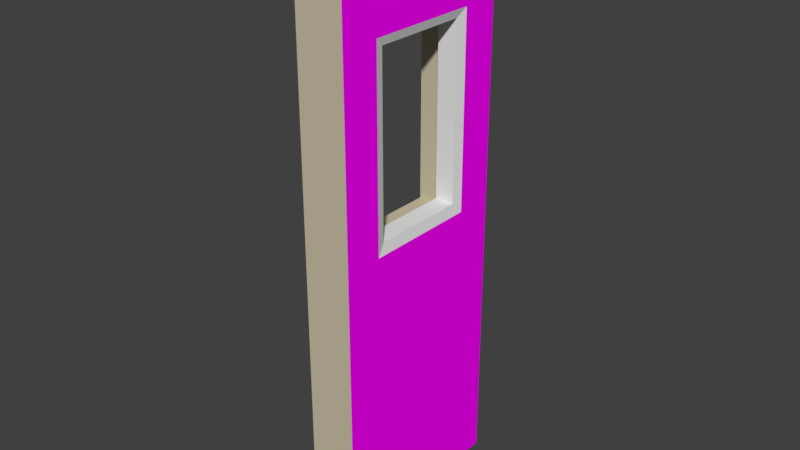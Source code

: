 # Source: Wall_Windowr_1x3x0.25.blend  (saved by Blender 2.78.0; exported with 4.5.12 LTS)
import bpy
from mathutils import Matrix  # noqa: F401  (used for matrix-valued properties, if any)

bpy.ops.wm.read_factory_settings(use_empty=True)
scene = bpy.context.scene
scene.name = 'Scene'

# ---- collections
col_collection_1 = bpy.data.collections.new('Collection 1'); scene.collection.children.link(col_collection_1)
col_collection_2 = bpy.data.collections.new('Collection 2'); scene.collection.children.link(col_collection_2)
col_collection_2.hide_render = True
col_collection_2.hide_viewport = True

# ---- images (referenced by path relative to the original .blend; pixels are not part of the script)
import os
ASSET_DIR = os.environ.get("B2B_ASSET_DIR", "")  # directory of the original .blend (textures are referenced by path, not embedded)
HERE = os.path.dirname(os.path.abspath(__file__))  # packed textures are extracted next to this script under _unpacked/

def load_image(name, relpath, width, height, colorspace="sRGB"):
    """Load a texture the original file referenced (path relative to the .blend, or extracted next to this script)."""
    p = next((c for c in (os.path.join(HERE, relpath), os.path.join(ASSET_DIR, relpath)) if relpath and os.path.exists(c)), "")
    if p:
        img = bpy.data.images.load(p, check_existing=True)
        img.name = name
    else:  # same state as the original file: an image datablock whose file is absent (Cycles renders it pink)
        img = bpy.data.images.new(name, width, height)
        img.source = "FILE"
        img.filepath = "//" + (relpath or name)
    img.colorspace_settings.name = colorspace
    return img
img_brickwork_texture_jpg = load_image('brickwork-texture.jpg', 'brickwork-texture.jpg', 1024, 1024, 'sRGB')
img_render_seemless_jpg = load_image('render seemless.jpg', 'render seemless.jpg', 1024, 1024, 'sRGB')

# ---- materials (node trees are filled in below, after node groups)
mat_interior_paint = bpy.data.materials.new('Interior Paint')
mat_interior_paint.alpha_threshold = 0.0
mat_interior_paint.roughness = 0.5
mat_brickwork = bpy.data.materials.new('Brickwork')
mat_brickwork.alpha_threshold = 0.0
mat_brickwork.roughness = 0.5
mat_matt_window = bpy.data.materials.new('Matt Window')
mat_matt_window.alpha_threshold = 0.0
mat_matt_window.roughness = 0.5
mat_render = bpy.data.materials.new('render')
mat_render.alpha_threshold = 0.0
mat_render.roughness = 0.5

# ---- material node trees
mat_interior_paint.use_nodes = True; mat_interior_paint.node_tree.nodes.clear()
_N = mat_interior_paint.node_tree.nodes; _L = mat_interior_paint.node_tree.links
n0 = _N.new('ShaderNodeOutputMaterial'); n0.name = 'Material Output'; n0.location = (300, 300)
n1 = _N.new('ShaderNodeBsdfDiffuse'); n1.name = 'Diffuse BSDF'; n1.location = (10, 300)
n1.inputs[0].default_value = (0.5776, 0.521, 0.3712, 1.0)
_L.new(n1.outputs[0], n0.inputs[0])
n0.is_active_output = True
mat_brickwork.use_nodes = True; mat_brickwork.node_tree.nodes.clear()
_N = mat_brickwork.node_tree.nodes; _L = mat_brickwork.node_tree.links
n0 = _N.new('ShaderNodeOutputMaterial'); n0.name = 'Material Output'; n0.location = (300, 300)
n1 = _N.new('ShaderNodeBsdfDiffuse'); n1.name = 'Diffuse BSDF'; n1.location = (10, 300)
n2 = _N.new('ShaderNodeTexImage'); n2.name = 'Image Texture'; n2.location = (-180, 300)
n2.width = 140
n2.image = img_brickwork_texture_jpg
_L.new(n1.outputs[0], n0.inputs[0])
_L.new(n2.outputs[0], n1.inputs[0])
n0.is_active_output = True
mat_matt_window.use_nodes = True; mat_matt_window.node_tree.nodes.clear()
_N = mat_matt_window.node_tree.nodes; _L = mat_matt_window.node_tree.links
n0 = _N.new('ShaderNodeOutputMaterial'); n0.name = 'Material Output'; n0.location = (300, 300)
n1 = _N.new('ShaderNodeBsdfDiffuse'); n1.name = 'Diffuse BSDF'; n1.location = (10, 300)
_L.new(n1.outputs[0], n0.inputs[0])
n0.is_active_output = True
mat_render.use_nodes = True; mat_render.node_tree.nodes.clear()
_N = mat_render.node_tree.nodes; _L = mat_render.node_tree.links
n0 = _N.new('ShaderNodeOutputMaterial'); n0.name = 'Material Output'; n0.location = (300, 300)
n1 = _N.new('ShaderNodeBsdfDiffuse'); n1.name = 'Diffuse BSDF'; n1.location = (10, 300)
n2 = _N.new('ShaderNodeTexImage'); n2.name = 'Image Texture'; n2.location = (-180, 300)
n2.width = 140
n2.image = img_render_seemless_jpg
_L.new(n1.outputs[0], n0.inputs[0])
_L.new(n2.outputs[0], n1.inputs[0])
n0.is_active_output = True

# ---- world
world_world = bpy.data.worlds.new('World'); scene.world = world_world
world_world.color = (0.05088, 0.05088, 0.05088)
world_world.use_sun_shadow = False
world_world.sun_shadow_jitter_overblur = 0.0
world_world.cycles.sampling_method = 'MANUAL'

# ---- meshes
me_lodbwall_window_1x3x_000 = bpy.data.meshes.new('LODBWall Window_1x3x.000')
me_lodbwall_window_1x3x_000.from_pydata([(0.0, 0.0, 0.0), (0.0, 0.0, 3.0), (0.0, 1.0, 3.0), (0.0, 1.0, 0.0), (0.25, 1.0, 3.0), (0.25, 0.0, 3.0), (0.25, 1.0, 0.0), (0.25, 0.0, 0.0), (0.0, 0.8, 3.0), (0.0, 0.2, 3.0), (0.25, 0.8, 3.0), (0.25, 0.2, 3.0), (0.0, 0.2, 0.0), (0.0, 0.8, 0.0), (0.25, 0.2, 0.0), (0.25, 0.8, 0.0), (0.0, 0.0, 2.493), (0.0, 0.0, 1.493), (0.0, 1.0, 1.493), (0.0, 1.0, 2.493), (0.25, 1.0, 1.493), (0.25, 1.0, 2.493), (0.25, 0.0, 2.493), (0.25, 0.0, 1.493), (0.0, 0.8, 1.493), (0.0, 0.8, 2.493), (0.0, 0.2, 1.493), (0.0, 0.2, 2.493), (0.25, 0.8, 2.493), (0.25, 0.8, 1.493), (0.25, 0.2, 2.493), (0.25, 0.2, 1.493), (0.0, 0.5, 0.0), (0.25, 0.5, 0.0), (0.25, 0.5, 1.493), (0.0, 0.5, 1.493), (0.0, 0.5, 3.0), (0.25, 0.5, 3.0), (0.25, 0.5, 2.493), (0.0, 0.5, 2.493), (0.125, 0.8, 1.493), (0.125, 0.8, 2.493), (0.125, 0.2, 1.493), (0.125, 0.2, 2.493), (0.125, 0.5, 1.493), (0.125, 0.5, 2.493), (0.1369, 0.2474, 2.45), (0.2381, 0.2474, 2.45), (0.2381, 0.7474, 2.45), (0.2381, 0.7474, 1.55), (0.2381, 0.2474, 1.55), (0.2381, 0.5, 2.45), (0.2381, 0.5, 1.55), (0.1369, 0.5, 1.55), (0.1369, 0.7474, 1.55), (0.1369, 0.7474, 2.45), (0.1369, 0.2474, 1.55), (0.1369, 0.5, 2.45)], [], [(18, 20, 6, 3), (30, 31, 50, 47), (22, 5, 1, 16), (31, 23, 7, 14), (42, 26, 27, 43), (13, 3, 6, 15), (9, 1, 5, 11), (45, 41, 55, 57), (26, 12, 0, 17), (18, 3, 13, 24), (35, 32, 12, 26), (2, 8, 10, 4), (36, 9, 11, 37), (0, 12, 14, 7), (32, 13, 15, 33), (20, 29, 15, 6), (34, 31, 14, 33), (37, 11, 30, 38), (22, 16, 17, 23), (4, 10, 28, 21), (21, 28, 29, 20), (36, 39, 27, 9), (0, 7, 23, 17), (2, 19, 25, 8), (19, 18, 24, 25), (9, 27, 16, 1), (27, 26, 17, 16), (11, 5, 22, 30), (30, 22, 23, 31), (2, 4, 21, 19), (19, 21, 20, 18), (45, 43, 27, 39), (29, 34, 33, 15), (12, 32, 33, 14), (24, 13, 32, 35), (41, 40, 54, 55), (41, 45, 39, 25), (8, 25, 39, 36), (10, 37, 38, 28), (8, 36, 37, 10), (34, 29, 49, 52), (24, 35, 44, 40), (43, 45, 57, 46), (24, 40, 41, 25), (29, 28, 48, 49), (35, 26, 42, 44), (53, 56, 50, 52), (54, 49, 48, 55), (54, 53, 52, 49), (48, 51, 57, 55), (51, 47, 46, 57), (50, 56, 46, 47), (31, 34, 52, 50), (42, 43, 46, 56), (40, 44, 53, 54), (28, 38, 51, 48), (44, 42, 56, 53), (38, 30, 47, 51)])
me_lodbwall_window_1x3x_000.polygons.foreach_set('material_index', [0, 2, 0, 1, 0, 0, 0, 2, 0, 0, 0, 0, 0, 0, 0, 1, 1, 3, 0, 3, 3, 0, 0, 0, 0, 0, 0, 3, 3, 0, 0, 0, 1, 0, 0, 2, 0, 0, 3, 0, 2, 0, 2, 0, 2, 0, 2, 2, 2, 2, 2, 2, 2, 2, 2, 2, 2, 2])
_uv = me_lodbwall_window_1x3x_000.uv_layers.new(name='UVMap')
_uv.uv.foreach_set('vector', [0.0, 0.0, 0.0, 0.0, 0.0, 0.0, 0.0, 0.0, 0.0667, 0.8311, 0.0667, 0.4978, 0.0667, 0.4978, 0.0667, 0.8311, 0.0, 0.0, 0.0, 0.0, 0.0, 0.0, 0.0, 0.0, 0.0667, 0.4978, 4.094e-05, 0.4978, 4.087e-05, 4.082e-05, 0.0667, 4.082e-05, 0.0, 0.0, 0.0, 0.0, 0.0, 0.0, 0.0, 0.0, 0.0, 0.0, 0.0, 0.0, 0.0, 0.0, 0.0, 0.0, 0.0, 0.0, 0.0, 0.0, 0.0, 0.0, 0.0, 0.0, 0.0, 0.0, 0.0, 0.0, 0.0, 0.0, 0.0, 0.0, 0.0, 0.0, 0.0, 0.0, 0.0, 0.0, 0.0, 0.0, 0.0, 0.0, 0.0, 0.0, 0.0, 0.0, 0.0, 0.0, 0.0, 0.0, 0.0, 0.0, 0.0, 0.0, 0.0, 0.0, 0.0, 0.0, 0.0, 0.0, 0.0, 0.0, 0.0, 0.0, 0.0, 0.0, 0.0, 0.0, 0.0, 0.0, 0.0, 0.0, 0.0, 0.0, 0.0, 0.0, 0.0, 0.0, 0.0, 0.0, 0.0, 0.0, 0.0, 0.0, 0.0, 0.0, 0.0, 0.0, 0.9987, 0.4978, 0.9321, 0.4978, 0.9321, 4.082e-05, 0.9987, 4.082e-05, 0.1667, 0.4978, 0.0667, 0.4978, 0.0667, 4.082e-05, 0.1667, 4.082e-05, 0.1667, 1.0, 0.0667, 1.0, 0.0667, 0.8311, 0.1667, 0.8311, 0.0, 0.0, 0.0, 0.0, 0.0, 0.0, 0.0, 0.0, 0.9996, 1.0, 0.9329, 1.0, 0.9329, 0.8311, 0.9996, 0.8311, 0.9996, 0.8311, 0.9329, 0.8311, 0.9329, 0.4978, 0.9996, 0.4978, 0.0, 0.0, 0.0, 0.0, 0.0, 0.0, 0.0, 0.0, 0.0, 0.0, 0.0, 0.0, 0.0, 0.0, 0.0, 0.0, 0.0, 0.0, 0.0, 0.0, 0.0, 0.0, 0.0, 0.0, 0.0, 0.0, 0.0, 0.0, 0.0, 0.0, 0.0, 0.0, 0.0, 0.0, 0.0, 0.0, 0.0, 0.0, 0.0, 0.0, 0.0, 0.0, 0.0, 0.0, 0.0, 0.0, 0.0, 0.0, 0.0667, 1.0, 4.082e-05, 1.0, 4.091e-05, 0.8311, 0.0667, 0.8311, 0.0667, 0.8311, 4.091e-05, 0.8311, 4.094e-05, 0.4978, 0.0667, 0.4978, 0.0, 0.0, 0.0, 0.0, 0.0, 0.0, 0.0, 0.0, 0.0, 0.0, 0.0, 0.0, 0.0, 0.0, 0.0, 0.0, 0.0, 0.0, 0.0, 0.0, 0.0, 0.0, 0.0, 0.0, 0.9321, 0.4978, 0.8321, 0.4978, 0.8321, 4.082e-05, 0.9321, 4.082e-05, 0.0, 0.0, 0.0, 0.0, 0.0, 0.0, 0.0, 0.0, 0.0, 0.0, 0.0, 0.0, 0.0, 0.0, 0.0, 0.0, 0.0, 0.0, 0.0, 0.0, 0.0, 0.0, 0.0, 0.0, 0.0, 0.0, 0.0, 0.0, 0.0, 0.0, 0.0, 0.0, 0.0, 0.0, 0.0, 0.0, 0.0, 0.0, 0.0, 0.0, 0.9329, 1.0, 0.8329, 1.0, 0.8329, 0.8311, 0.9329, 0.8311, 0.0, 0.0, 0.0, 0.0, 0.0, 0.0, 0.0, 0.0, 0.8321, 0.4978, 0.9321, 0.4978, 0.9321, 0.4978, 0.8321, 0.4978, 0.0, 0.0, 0.0, 0.0, 0.0, 0.0, 0.0, 0.0, 0.0, 0.0, 0.0, 0.0, 0.0, 0.0, 0.0, 0.0, 0.0, 0.0, 0.0, 0.0, 0.0, 0.0, 0.0, 0.0, 0.9321, 0.4978, 0.9321, 0.8311, 0.9321, 0.8311, 0.9321, 0.4978, 0.0, 0.0, 0.0, 0.0, 0.0, 0.0, 0.0, 0.0, 0.0, 0.0, 0.0, 0.0, 0.0, 0.0, 0.0, 0.0, 0.0, 0.0, 0.0, 0.0, 0.0, 0.0, 0.0, 0.0, 0.0, 0.0, 0.0, 0.0, 0.0, 0.0, 0.0, 0.0, 0.0, 0.0, 0.0, 0.0, 0.0, 0.0, 0.0, 0.0, 0.0, 0.0, 0.0, 0.0, 0.0, 0.0, 0.0, 0.0, 0.0, 0.0, 0.0, 0.0, 0.0, 0.0, 0.0, 0.0, 0.0667, 0.4978, 0.1667, 0.4978, 0.1667, 0.4978, 0.0667, 0.4978, 0.0, 0.0, 0.0, 0.0, 0.0, 0.0, 0.0, 0.0, 0.0, 0.0, 0.0, 0.0, 0.0, 0.0, 0.0, 0.0, 0.9321, 0.8311, 0.8321, 0.8311, 0.8321, 0.8311, 0.9321, 0.8311, 0.0, 0.0, 0.0, 0.0, 0.0, 0.0, 0.0, 0.0, 0.1667, 0.8311, 0.0667, 0.8311, 0.0667, 0.8311, 0.1667, 0.8311])
me_lodbwall_window_1x3x_000.materials.append(mat_interior_paint)
me_lodbwall_window_1x3x_000.materials.append(mat_brickwork)
me_lodbwall_window_1x3x_000.materials.append(mat_matt_window)
me_lodbwall_window_1x3x_000.materials.append(mat_render)
me_lodbwall_window_1x3x_000.use_remesh_preserve_volume = False
me_lodbwall_window_1x3x_000.use_remesh_preserve_attributes = False
me_lodbwall_window_1x3x_000.use_mirror_vertex_groups = False
me_lodbwall_window_1x3x_000.update()
me_lod_awall_window_1x3x_25 = bpy.data.meshes.new('LOD_AWall Window_1x3x.25')
me_lod_awall_window_1x3x_25.from_pydata([(0.0, 0.0, 0.0), (0.0, 0.0, 3.0), (0.0, 1.0, 3.0), (0.0, 1.0, 0.0), (0.25, 1.0, 3.0), (0.25, 0.0, 3.0), (0.25, 1.0, 0.0), (0.25, 0.0, 0.0), (0.0, 0.8, 3.0), (0.0, 0.2, 3.0), (0.25, 0.8, 3.0), (0.25, 0.2, 3.0), (0.0, 0.2, 0.0), (0.0, 0.8, 0.0), (0.25, 0.2, 0.0), (0.25, 0.8, 0.0), (0.0, 0.0, 2.493), (0.0, 0.0, 1.493), (0.0, 1.0, 1.493), (0.0, 1.0, 2.493), (0.25, 1.0, 1.493), (0.25, 1.0, 2.493), (0.25, 0.0, 2.493), (0.25, 0.0, 1.493), (0.0, 0.8, 1.493), (0.0, 0.8, 2.493), (0.0, 0.2, 1.493), (0.0, 0.2, 2.493), (0.25, 0.8, 2.493), (0.25, 0.8, 1.493), (0.25, 0.2, 2.493), (0.25, 0.2, 1.493), (0.0, 0.5, 0.0), (0.25, 0.5, 0.0), (0.25, 0.5, 1.493), (0.0, 0.5, 1.493), (0.0, 0.5, 3.0), (0.25, 0.5, 3.0), (0.25, 0.5, 2.493), (0.0, 0.5, 2.493)], [], [(18, 20, 6, 3), (35, 26, 31, 34), (22, 5, 1, 16), (31, 23, 7, 14), (31, 26, 27, 30), (13, 3, 6, 15), (9, 1, 5, 11), (24, 29, 28, 25), (26, 12, 0, 17), (18, 3, 13, 24), (35, 32, 12, 26), (2, 8, 10, 4), (36, 9, 11, 37), (0, 12, 14, 7), (32, 13, 15, 33), (20, 29, 15, 6), (34, 31, 14, 33), (37, 11, 30, 38), (22, 16, 17, 23), (4, 10, 28, 21), (21, 28, 29, 20), (36, 39, 27, 9), (0, 7, 23, 17), (2, 19, 25, 8), (19, 18, 24, 25), (9, 27, 16, 1), (27, 26, 17, 16), (11, 5, 22, 30), (30, 22, 23, 31), (2, 4, 21, 19), (19, 21, 20, 18), (38, 30, 27, 39), (29, 34, 33, 15), (12, 32, 33, 14), (24, 13, 32, 35), (24, 35, 34, 29), (28, 38, 39, 25), (8, 25, 39, 36), (10, 37, 38, 28), (8, 36, 37, 10)])
me_lod_awall_window_1x3x_25.polygons.foreach_set('material_index', [0, 0, 0, 1, 0, 0, 0, 0, 0, 0, 0, 0, 0, 0, 0, 1, 1, 1, 0, 1, 1, 0, 0, 0, 0, 0, 0, 1, 1, 0, 0, 0, 1, 0, 0, 0, 0, 0, 1, 0])
_uv = me_lod_awall_window_1x3x_25.uv_layers.new(name='UVMap')
_uv.uv.foreach_set('vector', [0.0, 0.0, 0.0, 0.0, 0.0, 0.0, 0.0, 0.0, 0.0, 0.0, 0.0, 0.0, 0.0, 0.0, 0.0, 0.0, 0.0, 0.0, 0.0, 0.0, 0.0, 0.0, 0.0, 0.0, 0.0667, 0.4978, 4.094e-05, 0.4978, 4.087e-05, 4.082e-05, 0.0667, 4.082e-05, 0.0, 0.0, 0.0, 0.0, 0.0, 0.0, 0.0, 0.0, 0.0, 0.0, 0.0, 0.0, 0.0, 0.0, 0.0, 0.0, 0.0, 0.0, 0.0, 0.0, 0.0, 0.0, 0.0, 0.0, 0.0, 0.0, 0.0, 0.0, 0.0, 0.0, 0.0, 0.0, 0.0, 0.0, 0.0, 0.0, 0.0, 0.0, 0.0, 0.0, 0.0, 0.0, 0.0, 0.0, 0.0, 0.0, 0.0, 0.0, 0.0, 0.0, 0.0, 0.0, 0.0, 0.0, 0.0, 0.0, 0.0, 0.0, 0.0, 0.0, 0.0, 0.0, 0.0, 0.0, 0.0, 0.0, 0.0, 0.0, 0.0, 0.0, 0.0, 0.0, 0.0, 0.0, 0.0, 0.0, 0.0, 0.0, 0.0, 0.0, 0.0, 0.0, 0.0, 0.0, 0.0, 0.0, 0.0, 0.0, 0.9987, 0.4978, 0.9321, 0.4978, 0.9321, 4.082e-05, 0.9987, 4.082e-05, 0.1667, 0.4978, 0.0667, 0.4978, 0.0667, 4.082e-05, 0.1667, 4.082e-05, 0.1667, 1.0, 0.0667, 1.0, 0.0667, 0.8311, 0.1667, 0.8311, 0.0, 0.0, 0.0, 0.0, 0.0, 0.0, 0.0, 0.0, 0.9987, 1.0, 0.9321, 1.0, 0.9321, 0.8311, 0.9987, 0.8311, 0.9987, 0.8311, 0.9321, 0.8311, 0.9321, 0.4978, 0.9987, 0.4978, 0.0, 0.0, 0.0, 0.0, 0.0, 0.0, 0.0, 0.0, 0.0, 0.0, 0.0, 0.0, 0.0, 0.0, 0.0, 0.0, 0.0, 0.0, 0.0, 0.0, 0.0, 0.0, 0.0, 0.0, 0.0, 0.0, 0.0, 0.0, 0.0, 0.0, 0.0, 0.0, 0.0, 0.0, 0.0, 0.0, 0.0, 0.0, 0.0, 0.0, 0.0, 0.0, 0.0, 0.0, 0.0, 0.0, 0.0, 0.0, 0.0667, 1.0, 4.082e-05, 1.0, 4.091e-05, 0.8311, 0.0667, 0.8311, 0.0667, 0.8311, 4.091e-05, 0.8311, 4.094e-05, 0.4978, 0.0667, 0.4978, 0.0, 0.0, 0.0, 0.0, 0.0, 0.0, 0.0, 0.0, 0.0, 0.0, 0.0, 0.0, 0.0, 0.0, 0.0, 0.0, 0.0, 0.0, 0.0, 0.0, 0.0, 0.0, 0.0, 0.0, 0.9321, 0.4978, 0.8321, 0.4978, 0.8321, 4.082e-05, 0.9321, 4.082e-05, 0.0, 0.0, 0.0, 0.0, 0.0, 0.0, 0.0, 0.0, 0.0, 0.0, 0.0, 0.0, 0.0, 0.0, 0.0, 0.0, 0.0, 0.0, 0.0, 0.0, 0.0, 0.0, 0.0, 0.0, 0.0, 0.0, 0.0, 0.0, 0.0, 0.0, 0.0, 0.0, 0.0, 0.0, 0.0, 0.0, 0.0, 0.0, 0.0, 0.0, 0.9321, 1.0, 0.8321, 1.0, 0.8321, 0.8311, 0.9321, 0.8311, 0.0, 0.0, 0.0, 0.0, 0.0, 0.0, 0.0, 0.0])
me_lod_awall_window_1x3x_25.materials.append(mat_interior_paint)
me_lod_awall_window_1x3x_25.materials.append(mat_brickwork)
me_lod_awall_window_1x3x_25.use_remesh_preserve_volume = False
me_lod_awall_window_1x3x_25.use_remesh_preserve_attributes = False
me_lod_awall_window_1x3x_25.use_mirror_vertex_groups = False
me_lod_awall_window_1x3x_25.update()

# ---- objects
ob_lodb_sm_wall_windowr_1x3x0_000 = bpy.data.objects.new('LODB_SM_Wall_Windowr_1x3x0.000', me_lodbwall_window_1x3x_000)
ob_lod_a_sm_wall_window_1x3x0_25 = bpy.data.objects.new('LOD_A SM_Wall_Window_1x3x0.25', me_lod_awall_window_1x3x_25)

# ---- transforms, parenting, visibility, modifiers, constraints
ob_lodb_sm_wall_windowr_1x3x0_000.location = (0.004772, 0.002612, 0.0)
ob_lodb_sm_wall_windowr_1x3x0_000.lineart.crease_threshold = 0.0
ob_lod_a_sm_wall_window_1x3x0_25.location = (0.004772, 0.002612, 0.0)
ob_lod_a_sm_wall_window_1x3x0_25.lineart.crease_threshold = 0.0

# ---- collection membership
col_collection_1.objects.link(ob_lodb_sm_wall_windowr_1x3x0_000)
col_collection_2.objects.link(ob_lod_a_sm_wall_window_1x3x0_25)

# ---- scene / render settings (as saved in the file)
scene.frame_start = 1; scene.frame_end = 250; scene.frame_set(1)
scene.render.engine = 'CYCLES'
scene.render.resolution_percentage = 50
scene.render.dither_intensity = 0.0
scene.cycles.use_denoising = False
scene.cycles.samples = 128
scene.cycles.sampling_pattern = 'TABULATED_SOBOL'
scene.cycles.light_sampling_threshold = 0.0
scene.cycles.use_adaptive_sampling = False
scene.cycles.use_light_tree = False
scene.cycles.blur_glossy = 0.0
scene.cycles.sample_clamp_indirect = 0.0
scene.view_settings.view_transform = 'Standard'
bpy.context.view_layer.update()

# ---- added for rendering (the .blend has no active camera and no usable light): camera, sun
cam_auto = bpy.data.cameras.new('AutoCamera')
cam_auto.lens = 50.0
cam_auto.sensor_width = 36.0
cam_auto.clip_end = 1000.0
ob_auto_camera = bpy.data.objects.new('AutoCamera', cam_auto)
scene.collection.objects.link(ob_auto_camera)
ob_auto_camera.location = (3.06345, -3.02197, 3.84885)
ob_auto_camera.rotation_euler = (1.09748, -7.21219e-08, 0.694738)
scene.camera = ob_auto_camera
light_auto_sun = bpy.data.lights.new('AutoSun', 'SUN')
light_auto_sun.energy = 3.0
light_auto_sun.angle = 0.0523599
ob_auto_sun = bpy.data.objects.new('AutoSun', light_auto_sun)
scene.collection.objects.link(ob_auto_sun)
ob_auto_sun.rotation_euler = (0.872665, 0.174533, 0.523599)
bpy.context.view_layer.update()
